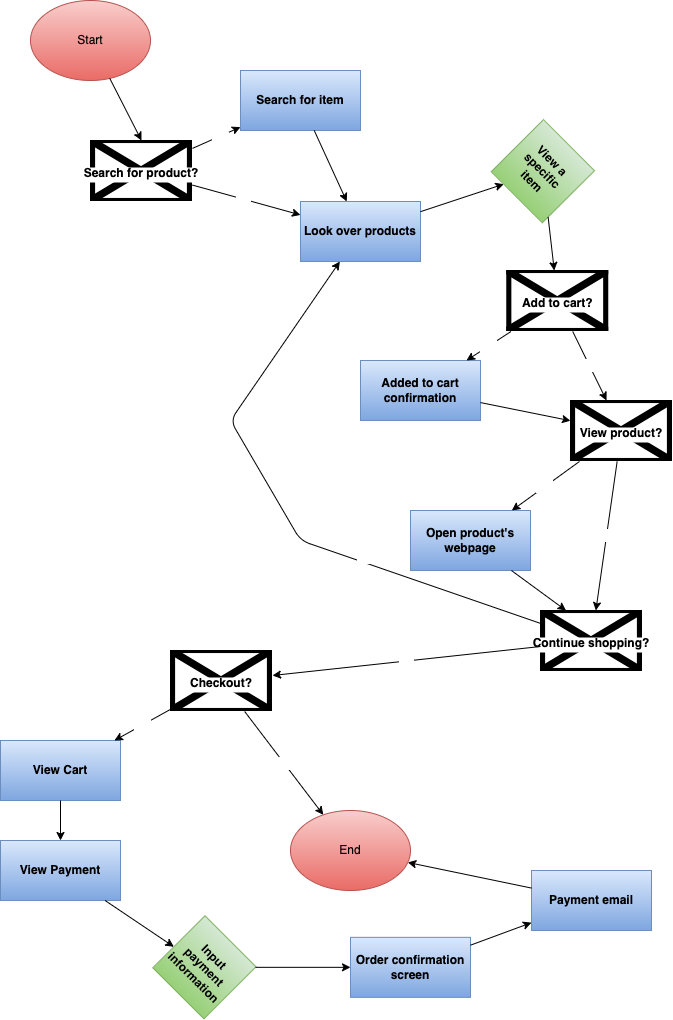

The diagram above was exported from draw.io. Its source (the exported page's mxGraphModel, read from the mxfile embedded in the PNG):
<mxGraphModel dx="978" dy="717" grid="1" gridSize="10" guides="1" tooltips="1" connect="1" arrows="1" fold="1" page="1" pageScale="1" pageWidth="850" pageHeight="1100" math="0" shadow="0">
  <root>
    <mxCell id="0" />
    <mxCell id="1" parent="0" />
    <mxCell id="2" value="&lt;font color=&quot;#000000&quot;&gt;Start&lt;/font&gt;" style="ellipse;whiteSpace=wrap;html=1;fillColor=#f8cecc;strokeColor=#b85450;gradientColor=#ea6b66;" parent="1" vertex="1">
      <mxGeometry x="60" y="70" width="120" height="80" as="geometry" />
    </mxCell>
    <mxCell id="4" value="Search for product?" style="shape=image;verticalLabelPosition=bottom;labelBackgroundColor=default;verticalAlign=top;aspect=fixed;imageAspect=0;image=https://www.visual-paradigm.com/servlet/editor-content/tutorials/flowchart-tutorial/sites/7/2018/09/flowchart-symbol-document.png;fontStyle=1;horizontal=1;spacingTop=-42;" vertex="1" parent="1">
      <mxGeometry x="120" y="210" width="102" height="61" as="geometry" />
    </mxCell>
    <mxCell id="5" value="" style="edgeStyle=none;orthogonalLoop=1;jettySize=auto;html=1;fontColor=#000000;entryX=0.5;entryY=0;entryDx=0;entryDy=0;" edge="1" parent="1" source="2" target="4">
      <mxGeometry width="80" relative="1" as="geometry">
        <mxPoint x="430" y="200" as="sourcePoint" />
        <mxPoint x="510" y="200" as="targetPoint" />
        <Array as="points" />
      </mxGeometry>
    </mxCell>
    <mxCell id="6" value="&lt;b&gt;&lt;font color=&quot;#000000&quot;&gt;Search for item&lt;/font&gt;&lt;/b&gt;" style="whiteSpace=wrap;html=1;fillColor=#dae8fc;gradientColor=#7ea6e0;strokeColor=#6c8ebf;" vertex="1" parent="1">
      <mxGeometry x="270" y="140" width="120" height="60" as="geometry" />
    </mxCell>
    <mxCell id="7" value="&lt;b&gt;&lt;font color=&quot;#000000&quot;&gt;Look over products&lt;/font&gt;&lt;/b&gt;" style="whiteSpace=wrap;html=1;fillColor=#dae8fc;gradientColor=#7ea6e0;strokeColor=#6c8ebf;" vertex="1" parent="1">
      <mxGeometry x="330" y="271" width="120" height="60" as="geometry" />
    </mxCell>
    <mxCell id="8" value="&lt;font color=&quot;#000000&quot;&gt;&lt;b&gt;View a specific item&lt;/b&gt;&lt;/font&gt;" style="whiteSpace=wrap;html=1;rotation=45;fillColor=#d5e8d4;gradientColor=#97d077;strokeColor=#82b366;" vertex="1" parent="1">
      <mxGeometry x="536.26" y="203.86" width="72.21" height="73.66" as="geometry" />
    </mxCell>
    <mxCell id="9" value="Add to cart?" style="shape=image;verticalLabelPosition=bottom;labelBackgroundColor=default;verticalAlign=top;aspect=fixed;imageAspect=0;image=https://www.visual-paradigm.com/servlet/editor-content/tutorials/flowchart-tutorial/sites/7/2018/09/flowchart-symbol-document.png;fontStyle=1;horizontal=1;spacingTop=-42;" vertex="1" parent="1">
      <mxGeometry x="536.26" y="340" width="102" height="61" as="geometry" />
    </mxCell>
    <mxCell id="10" value="&lt;font color=&quot;#000000&quot;&gt;&lt;b&gt;Added to cart confirmation&lt;/b&gt;&lt;/font&gt;" style="whiteSpace=wrap;html=1;fillColor=#dae8fc;gradientColor=#7ea6e0;strokeColor=#6c8ebf;" vertex="1" parent="1">
      <mxGeometry x="390" y="430" width="120" height="60" as="geometry" />
    </mxCell>
    <mxCell id="11" value="" style="edgeStyle=none;orthogonalLoop=1;jettySize=auto;html=1;fontColor=#000000;" edge="1" parent="1" source="4" target="6">
      <mxGeometry width="80" relative="1" as="geometry">
        <mxPoint x="430" y="330" as="sourcePoint" />
        <mxPoint x="510" y="330" as="targetPoint" />
        <Array as="points" />
      </mxGeometry>
    </mxCell>
    <mxCell id="13" value="&lt;font color=&quot;#ffffff&quot;&gt;Yes&lt;/font&gt;" style="edgeLabel;html=1;align=center;verticalAlign=middle;resizable=0;points=[];fontColor=#000000;" vertex="1" connectable="0" parent="11">
      <mxGeometry x="0.0952" y="-2" relative="1" as="geometry">
        <mxPoint y="-1" as="offset" />
      </mxGeometry>
    </mxCell>
    <mxCell id="12" value="" style="edgeStyle=none;orthogonalLoop=1;jettySize=auto;html=1;fontColor=#000000;" edge="1" parent="1" source="4" target="7">
      <mxGeometry width="80" relative="1" as="geometry">
        <mxPoint x="430" y="330" as="sourcePoint" />
        <mxPoint x="510" y="330" as="targetPoint" />
        <Array as="points" />
      </mxGeometry>
    </mxCell>
    <mxCell id="14" value="No" style="edgeLabel;html=1;align=center;verticalAlign=middle;resizable=0;points=[];fontColor=#FFFFFF;" vertex="1" connectable="0" parent="12">
      <mxGeometry x="-0.0645" y="-1" relative="1" as="geometry">
        <mxPoint x="1" as="offset" />
      </mxGeometry>
    </mxCell>
    <mxCell id="15" value="" style="edgeStyle=none;orthogonalLoop=1;jettySize=auto;html=1;fontColor=#FFFFFF;" edge="1" parent="1" source="6" target="7">
      <mxGeometry width="80" relative="1" as="geometry">
        <mxPoint x="430" y="330" as="sourcePoint" />
        <mxPoint x="510" y="330" as="targetPoint" />
        <Array as="points" />
      </mxGeometry>
    </mxCell>
    <mxCell id="16" value="" style="edgeStyle=none;orthogonalLoop=1;jettySize=auto;html=1;fontColor=#FFFFFF;" edge="1" parent="1" source="7" target="8">
      <mxGeometry width="80" relative="1" as="geometry">
        <mxPoint x="430" y="330" as="sourcePoint" />
        <mxPoint x="510" y="330" as="targetPoint" />
        <Array as="points" />
      </mxGeometry>
    </mxCell>
    <mxCell id="17" value="" style="edgeStyle=none;orthogonalLoop=1;jettySize=auto;html=1;fontColor=#FFFFFF;" edge="1" parent="1" source="8" target="9">
      <mxGeometry width="80" relative="1" as="geometry">
        <mxPoint x="430" y="330" as="sourcePoint" />
        <mxPoint x="510" y="330" as="targetPoint" />
        <Array as="points" />
      </mxGeometry>
    </mxCell>
    <mxCell id="18" value="" style="edgeStyle=none;orthogonalLoop=1;jettySize=auto;html=1;fontColor=#FFFFFF;" edge="1" parent="1" source="9" target="10">
      <mxGeometry width="80" relative="1" as="geometry">
        <mxPoint x="430" y="380" as="sourcePoint" />
        <mxPoint x="510" y="380" as="targetPoint" />
        <Array as="points" />
      </mxGeometry>
    </mxCell>
    <mxCell id="19" value="Yes" style="edgeLabel;html=1;align=center;verticalAlign=middle;resizable=0;points=[];fontColor=#FFFFFF;" vertex="1" connectable="0" parent="18">
      <mxGeometry x="0.0134" y="-1" relative="1" as="geometry">
        <mxPoint as="offset" />
      </mxGeometry>
    </mxCell>
    <mxCell id="20" value="View product?" style="shape=image;verticalLabelPosition=bottom;labelBackgroundColor=default;verticalAlign=top;aspect=fixed;imageAspect=0;image=https://www.visual-paradigm.com/servlet/editor-content/tutorials/flowchart-tutorial/sites/7/2018/09/flowchart-symbol-document.png;fontStyle=1;horizontal=1;spacingTop=-42;" vertex="1" parent="1">
      <mxGeometry x="600" y="470" width="102" height="61" as="geometry" />
    </mxCell>
    <mxCell id="21" value="&lt;b&gt;&lt;font color=&quot;#000000&quot;&gt;Open product's webpage&lt;/font&gt;&lt;/b&gt;" style="whiteSpace=wrap;html=1;fillColor=#dae8fc;gradientColor=#7ea6e0;strokeColor=#6c8ebf;" vertex="1" parent="1">
      <mxGeometry x="440" y="580" width="120" height="60" as="geometry" />
    </mxCell>
    <mxCell id="22" value="Continue shopping?" style="shape=image;verticalLabelPosition=bottom;labelBackgroundColor=default;verticalAlign=top;aspect=fixed;imageAspect=0;image=https://www.visual-paradigm.com/servlet/editor-content/tutorials/flowchart-tutorial/sites/7/2018/09/flowchart-symbol-document.png;fontStyle=1;horizontal=1;spacingTop=-42;" vertex="1" parent="1">
      <mxGeometry x="570" y="680" width="102" height="61" as="geometry" />
    </mxCell>
    <mxCell id="23" value="No" style="edgeStyle=none;orthogonalLoop=1;jettySize=auto;html=1;fontColor=#FFFFFF;" edge="1" parent="1" source="9" target="20">
      <mxGeometry width="80" relative="1" as="geometry">
        <mxPoint x="430" y="590" as="sourcePoint" />
        <mxPoint x="510" y="590" as="targetPoint" />
        <Array as="points" />
      </mxGeometry>
    </mxCell>
    <mxCell id="24" value="" style="edgeStyle=none;orthogonalLoop=1;jettySize=auto;html=1;fontColor=#FFFFFF;" edge="1" parent="1" source="10" target="20">
      <mxGeometry width="80" relative="1" as="geometry">
        <mxPoint x="430" y="590" as="sourcePoint" />
        <mxPoint x="510" y="590" as="targetPoint" />
        <Array as="points" />
      </mxGeometry>
    </mxCell>
    <mxCell id="25" value="" style="edgeStyle=none;orthogonalLoop=1;jettySize=auto;html=1;fontColor=#FFFFFF;" edge="1" parent="1" source="20" target="21">
      <mxGeometry width="80" relative="1" as="geometry">
        <mxPoint x="430" y="590" as="sourcePoint" />
        <mxPoint x="420" y="560" as="targetPoint" />
        <Array as="points" />
      </mxGeometry>
    </mxCell>
    <mxCell id="26" value="Yes" style="edgeLabel;html=1;align=center;verticalAlign=middle;resizable=0;points=[];fontColor=#FFFFFF;" vertex="1" connectable="0" parent="25">
      <mxGeometry x="0.0422" y="-2" relative="1" as="geometry">
        <mxPoint as="offset" />
      </mxGeometry>
    </mxCell>
    <mxCell id="27" value="No" style="edgeStyle=none;orthogonalLoop=1;jettySize=auto;html=1;fontColor=#FFFFFF;" edge="1" parent="1" source="20" target="22">
      <mxGeometry width="80" relative="1" as="geometry">
        <mxPoint x="430" y="590" as="sourcePoint" />
        <mxPoint x="510" y="590" as="targetPoint" />
        <Array as="points" />
      </mxGeometry>
    </mxCell>
    <mxCell id="28" value="" style="edgeStyle=none;orthogonalLoop=1;jettySize=auto;html=1;fontColor=#FFFFFF;entryX=0.25;entryY=0;entryDx=0;entryDy=0;" edge="1" parent="1" source="21" target="22">
      <mxGeometry width="80" relative="1" as="geometry">
        <mxPoint x="430" y="590" as="sourcePoint" />
        <mxPoint x="510" y="590" as="targetPoint" />
        <Array as="points" />
      </mxGeometry>
    </mxCell>
    <mxCell id="30" value="" style="edgeStyle=none;orthogonalLoop=1;jettySize=auto;html=1;fontColor=#FFFFFF;" edge="1" parent="1" source="22" target="7">
      <mxGeometry width="80" relative="1" as="geometry">
        <mxPoint x="430" y="590" as="sourcePoint" />
        <mxPoint x="780" y="470" as="targetPoint" />
        <Array as="points">
          <mxPoint x="330" y="610" />
          <mxPoint x="260" y="490" />
        </Array>
      </mxGeometry>
    </mxCell>
    <mxCell id="31" value="Yes" style="edgeLabel;html=1;align=center;verticalAlign=middle;resizable=0;points=[];fontColor=#FFFFFF;" vertex="1" connectable="0" parent="30">
      <mxGeometry x="-0.3573" y="-6" relative="1" as="geometry">
        <mxPoint as="offset" />
      </mxGeometry>
    </mxCell>
    <mxCell id="32" value="Checkout?" style="shape=image;verticalLabelPosition=bottom;labelBackgroundColor=default;verticalAlign=top;aspect=fixed;imageAspect=0;image=https://www.visual-paradigm.com/servlet/editor-content/tutorials/flowchart-tutorial/sites/7/2018/09/flowchart-symbol-document.png;fontStyle=1;horizontal=1;spacingTop=-42;" vertex="1" parent="1">
      <mxGeometry x="200" y="720" width="102" height="61" as="geometry" />
    </mxCell>
    <mxCell id="33" value="No" style="edgeStyle=none;orthogonalLoop=1;jettySize=auto;html=1;fontColor=#FFFFFF;" edge="1" parent="1" source="22" target="32">
      <mxGeometry width="80" relative="1" as="geometry">
        <mxPoint x="430" y="840" as="sourcePoint" />
        <mxPoint x="510" y="840" as="targetPoint" />
        <Array as="points" />
      </mxGeometry>
    </mxCell>
    <mxCell id="34" value="&lt;font color=&quot;#000000&quot;&gt;End&lt;/font&gt;" style="ellipse;whiteSpace=wrap;html=1;fillColor=#f8cecc;strokeColor=#b85450;gradientColor=#ea6b66;" vertex="1" parent="1">
      <mxGeometry x="320" y="880" width="120" height="80" as="geometry" />
    </mxCell>
    <mxCell id="35" value="No" style="edgeStyle=none;orthogonalLoop=1;jettySize=auto;html=1;fontColor=#FFFFFF;" edge="1" parent="1" source="32" target="34">
      <mxGeometry width="80" relative="1" as="geometry">
        <mxPoint x="430" y="670" as="sourcePoint" />
        <mxPoint x="510" y="670" as="targetPoint" />
        <Array as="points" />
      </mxGeometry>
    </mxCell>
    <mxCell id="36" value="&lt;b&gt;&lt;font color=&quot;#000000&quot;&gt;View Cart&lt;/font&gt;&lt;/b&gt;" style="whiteSpace=wrap;html=1;fillColor=#dae8fc;gradientColor=#7ea6e0;strokeColor=#6c8ebf;" vertex="1" parent="1">
      <mxGeometry x="30" y="810" width="120" height="60" as="geometry" />
    </mxCell>
    <mxCell id="37" value="&lt;b&gt;&lt;font color=&quot;#000000&quot;&gt;View Payment&lt;/font&gt;&lt;/b&gt;" style="whiteSpace=wrap;html=1;fillColor=#dae8fc;gradientColor=#7ea6e0;strokeColor=#6c8ebf;" vertex="1" parent="1">
      <mxGeometry x="30" y="910" width="120" height="60" as="geometry" />
    </mxCell>
    <mxCell id="39" value="Yes" style="edgeStyle=none;orthogonalLoop=1;jettySize=auto;html=1;fontColor=#FFFFFF;" edge="1" parent="1" source="32" target="36">
      <mxGeometry width="80" relative="1" as="geometry">
        <mxPoint x="430" y="680" as="sourcePoint" />
        <mxPoint x="510" y="680" as="targetPoint" />
        <Array as="points" />
      </mxGeometry>
    </mxCell>
    <mxCell id="40" value="" style="edgeStyle=none;orthogonalLoop=1;jettySize=auto;html=1;fontColor=#FFFFFF;" edge="1" parent="1" source="36" target="37">
      <mxGeometry width="80" relative="1" as="geometry">
        <mxPoint x="430" y="680" as="sourcePoint" />
        <mxPoint x="510" y="680" as="targetPoint" />
        <Array as="points" />
      </mxGeometry>
    </mxCell>
    <mxCell id="41" value="&lt;font color=&quot;#000000&quot;&gt;&lt;b&gt;Input payment information&lt;/b&gt;&lt;/font&gt;" style="whiteSpace=wrap;html=1;rotation=45;fillColor=#d5e8d4;gradientColor=#97d077;strokeColor=#82b366;" vertex="1" parent="1">
      <mxGeometry x="197.78999999999996" y="1000" width="72.21" height="73.66" as="geometry" />
    </mxCell>
    <mxCell id="42" value="" style="edgeStyle=none;orthogonalLoop=1;jettySize=auto;html=1;fontColor=#FFFFFF;" edge="1" parent="1" source="37" target="41">
      <mxGeometry width="80" relative="1" as="geometry">
        <mxPoint x="430" y="910" as="sourcePoint" />
        <mxPoint x="510" y="910" as="targetPoint" />
        <Array as="points" />
      </mxGeometry>
    </mxCell>
    <mxCell id="43" value="&lt;b&gt;&lt;font color=&quot;#000000&quot;&gt;Order confirmation screen&lt;/font&gt;&lt;/b&gt;" style="whiteSpace=wrap;html=1;fillColor=#dae8fc;gradientColor=#7ea6e0;strokeColor=#6c8ebf;" vertex="1" parent="1">
      <mxGeometry x="380" y="1006.83" width="120" height="60" as="geometry" />
    </mxCell>
    <mxCell id="44" value="&lt;b&gt;&lt;font color=&quot;#000000&quot;&gt;Payment email&lt;/font&gt;&lt;/b&gt;" style="whiteSpace=wrap;html=1;fillColor=#dae8fc;gradientColor=#7ea6e0;strokeColor=#6c8ebf;" vertex="1" parent="1">
      <mxGeometry x="561" y="940" width="120" height="60" as="geometry" />
    </mxCell>
    <mxCell id="45" value="" style="edgeStyle=none;orthogonalLoop=1;jettySize=auto;html=1;fontColor=#FFFFFF;" edge="1" parent="1" source="41" target="43">
      <mxGeometry width="80" relative="1" as="geometry">
        <mxPoint x="430" y="910" as="sourcePoint" />
        <mxPoint x="510" y="910" as="targetPoint" />
        <Array as="points" />
      </mxGeometry>
    </mxCell>
    <mxCell id="46" value="" style="edgeStyle=none;orthogonalLoop=1;jettySize=auto;html=1;fontColor=#FFFFFF;" edge="1" parent="1" source="43" target="44">
      <mxGeometry width="80" relative="1" as="geometry">
        <mxPoint x="430" y="910" as="sourcePoint" />
        <mxPoint x="510" y="910" as="targetPoint" />
        <Array as="points" />
      </mxGeometry>
    </mxCell>
    <mxCell id="47" value="" style="edgeStyle=none;orthogonalLoop=1;jettySize=auto;html=1;fontColor=#FFFFFF;" edge="1" parent="1" source="44" target="34">
      <mxGeometry width="80" relative="1" as="geometry">
        <mxPoint x="430" y="910" as="sourcePoint" />
        <mxPoint x="510" y="910" as="targetPoint" />
        <Array as="points" />
      </mxGeometry>
    </mxCell>
  </root>
</mxGraphModel>